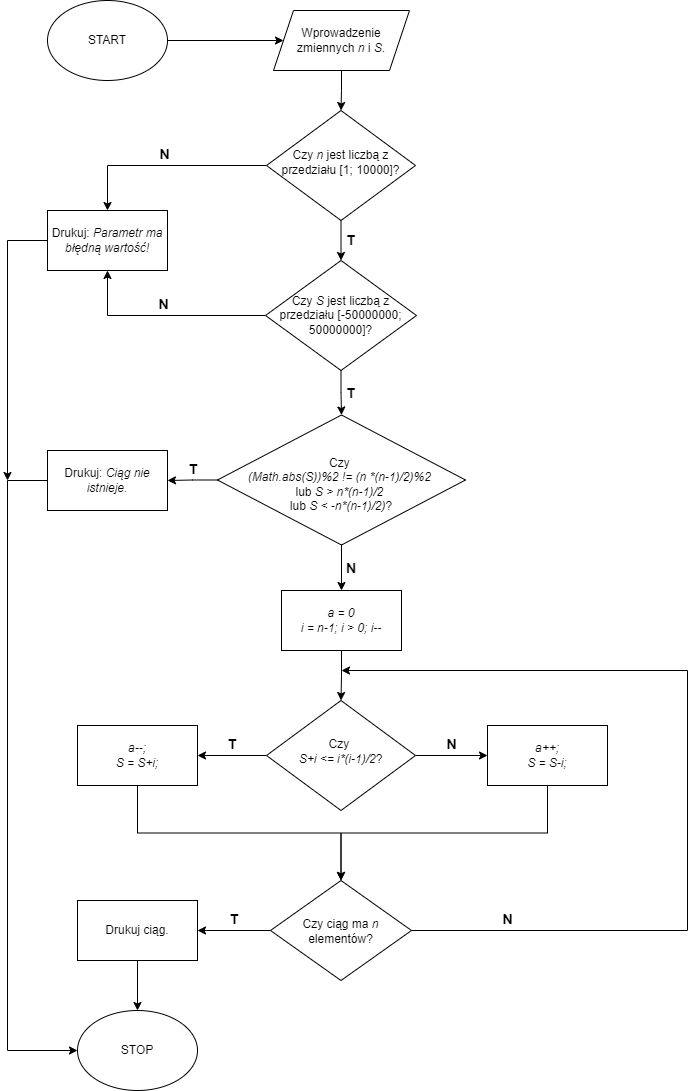

The diagram above was exported from draw.io. Its source (the exported page's mxGraphModel, read from the mxfile embedded in the PNG):
<mxGraphModel dx="1038" dy="547" grid="1" gridSize="10" guides="1" tooltips="1" connect="1" arrows="1" fold="1" page="1" pageScale="1" pageWidth="827" pageHeight="1169" background="#ffffff" math="0" shadow="0">
  <root>
    <mxCell id="0" />
    <mxCell id="1" parent="0" />
    <mxCell id="fsSj0KB44znBSj_Vz_Pz-3" value="" style="edgeStyle=orthogonalEdgeStyle;rounded=0;orthogonalLoop=1;jettySize=auto;html=1;" edge="1" parent="1" source="fsSj0KB44znBSj_Vz_Pz-1" target="fsSj0KB44znBSj_Vz_Pz-2">
      <mxGeometry relative="1" as="geometry" />
    </mxCell>
    <mxCell id="fsSj0KB44znBSj_Vz_Pz-1" value="START" style="ellipse;whiteSpace=wrap;html=1;" vertex="1" parent="1">
      <mxGeometry x="120" y="40" width="120" height="80" as="geometry" />
    </mxCell>
    <mxCell id="fsSj0KB44znBSj_Vz_Pz-5" value="" style="edgeStyle=orthogonalEdgeStyle;rounded=0;orthogonalLoop=1;jettySize=auto;html=1;" edge="1" parent="1" source="fsSj0KB44znBSj_Vz_Pz-2" target="fsSj0KB44znBSj_Vz_Pz-4">
      <mxGeometry relative="1" as="geometry" />
    </mxCell>
    <mxCell id="fsSj0KB44znBSj_Vz_Pz-2" value="Wprowadzenie zmiennych &lt;i&gt;n&lt;/i&gt; i &lt;i&gt;S&lt;/i&gt;." style="shape=parallelogram;perimeter=parallelogramPerimeter;whiteSpace=wrap;html=1;fixedSize=1;" vertex="1" parent="1">
      <mxGeometry x="346" y="50" width="136" height="60" as="geometry" />
    </mxCell>
    <mxCell id="fsSj0KB44znBSj_Vz_Pz-8" value="N" style="edgeStyle=orthogonalEdgeStyle;rounded=0;orthogonalLoop=1;jettySize=auto;html=1;entryX=0.5;entryY=0;entryDx=0;entryDy=0;fontSize=14;fontStyle=1;verticalAlign=bottom;" edge="1" parent="1" source="fsSj0KB44znBSj_Vz_Pz-4" target="fsSj0KB44znBSj_Vz_Pz-7">
      <mxGeometry relative="1" as="geometry" />
    </mxCell>
    <mxCell id="fsSj0KB44znBSj_Vz_Pz-9" value="T" style="edgeStyle=orthogonalEdgeStyle;rounded=0;orthogonalLoop=1;jettySize=auto;html=1;fontSize=14;fontStyle=1;verticalAlign=middle;align=left;spacingLeft=3;" edge="1" parent="1" source="fsSj0KB44znBSj_Vz_Pz-4" target="fsSj0KB44znBSj_Vz_Pz-6">
      <mxGeometry relative="1" as="geometry" />
    </mxCell>
    <mxCell id="fsSj0KB44znBSj_Vz_Pz-4" value="Czy &lt;i&gt;n&lt;/i&gt; jest liczbą z przedziału [1; 10000]?" style="rhombus;whiteSpace=wrap;html=1;spacingTop=-6;" vertex="1" parent="1">
      <mxGeometry x="339" y="150" width="149" height="110" as="geometry" />
    </mxCell>
    <mxCell id="fsSj0KB44znBSj_Vz_Pz-11" value="N" style="edgeStyle=orthogonalEdgeStyle;rounded=0;orthogonalLoop=1;jettySize=auto;html=1;exitX=0;exitY=0.5;exitDx=0;exitDy=0;entryX=0.5;entryY=1;entryDx=0;entryDy=0;fontSize=14;fontStyle=1;verticalAlign=bottom;" edge="1" parent="1" source="fsSj0KB44znBSj_Vz_Pz-6" target="fsSj0KB44znBSj_Vz_Pz-7">
      <mxGeometry relative="1" as="geometry" />
    </mxCell>
    <mxCell id="fsSj0KB44znBSj_Vz_Pz-13" value="T" style="edgeStyle=orthogonalEdgeStyle;rounded=0;orthogonalLoop=1;jettySize=auto;html=1;fontSize=14;fontStyle=1;verticalAlign=middle;align=left;spacingLeft=3;" edge="1" parent="1" source="fsSj0KB44znBSj_Vz_Pz-6" target="fsSj0KB44znBSj_Vz_Pz-12">
      <mxGeometry relative="1" as="geometry" />
    </mxCell>
    <mxCell id="fsSj0KB44znBSj_Vz_Pz-6" value="Czy &lt;i&gt;S&lt;/i&gt; jest liczbą z przedziału [-50000000; 50000000]?" style="rhombus;whiteSpace=wrap;html=1;" vertex="1" parent="1">
      <mxGeometry x="338" y="300" width="151" height="110" as="geometry" />
    </mxCell>
    <mxCell id="fsSj0KB44znBSj_Vz_Pz-7" value="Drukuj: &lt;i&gt;Parametr ma błędną wartość!&lt;/i&gt;" style="rounded=0;whiteSpace=wrap;html=1;" vertex="1" parent="1">
      <mxGeometry x="120" y="250" width="120" height="60" as="geometry" />
    </mxCell>
    <mxCell id="fsSj0KB44znBSj_Vz_Pz-15" value="T" style="edgeStyle=orthogonalEdgeStyle;rounded=0;orthogonalLoop=1;jettySize=auto;html=1;fontSize=14;fontStyle=1;verticalAlign=bottom;" edge="1" parent="1" source="fsSj0KB44znBSj_Vz_Pz-12" target="fsSj0KB44znBSj_Vz_Pz-14">
      <mxGeometry relative="1" as="geometry" />
    </mxCell>
    <mxCell id="fsSj0KB44znBSj_Vz_Pz-17" value="N" style="edgeStyle=orthogonalEdgeStyle;rounded=0;orthogonalLoop=1;jettySize=auto;html=1;fontSize=14;fontStyle=1;verticalAlign=middle;align=left;spacingLeft=3;" edge="1" parent="1" source="fsSj0KB44znBSj_Vz_Pz-12" target="fsSj0KB44znBSj_Vz_Pz-16">
      <mxGeometry relative="1" as="geometry" />
    </mxCell>
    <mxCell id="fsSj0KB44znBSj_Vz_Pz-12" value="Czy&amp;nbsp;&lt;br&gt;&lt;i&gt;(Math.abs(S))%2 != (n *(n-1)/2)%2 &lt;/i&gt;&lt;br&gt;lub &lt;i&gt;S &amp;gt; n*(n-1)/2 &lt;/i&gt;&lt;br&gt;lub &lt;i&gt;S &amp;lt; -n*(n-1)/2)&lt;/i&gt;?" style="rhombus;whiteSpace=wrap;html=1;spacingBottom=-9;" vertex="1" parent="1">
      <mxGeometry x="290" y="454.5" width="248" height="130" as="geometry" />
    </mxCell>
    <mxCell id="fsSj0KB44znBSj_Vz_Pz-14" value="Drukuj: &lt;i&gt;Ciąg nie istnieje.&lt;/i&gt;" style="rounded=0;whiteSpace=wrap;html=1;" vertex="1" parent="1">
      <mxGeometry x="120" y="490" width="120" height="60" as="geometry" />
    </mxCell>
    <mxCell id="fsSj0KB44znBSj_Vz_Pz-20" value="" style="edgeStyle=orthogonalEdgeStyle;rounded=0;orthogonalLoop=1;jettySize=auto;html=1;" edge="1" parent="1" source="fsSj0KB44znBSj_Vz_Pz-16" target="fsSj0KB44znBSj_Vz_Pz-19">
      <mxGeometry relative="1" as="geometry" />
    </mxCell>
    <mxCell id="fsSj0KB44znBSj_Vz_Pz-16" value="a = 0&lt;br&gt;i = n-1; i &amp;gt; 0; i--" style="rounded=0;whiteSpace=wrap;html=1;fontStyle=2" vertex="1" parent="1">
      <mxGeometry x="354" y="630" width="120" height="60" as="geometry" />
    </mxCell>
    <mxCell id="fsSj0KB44znBSj_Vz_Pz-27" value="T" style="edgeStyle=orthogonalEdgeStyle;rounded=0;orthogonalLoop=1;jettySize=auto;html=1;fontSize=14;fontStyle=1;verticalAlign=bottom;" edge="1" parent="1" source="fsSj0KB44znBSj_Vz_Pz-19" target="fsSj0KB44znBSj_Vz_Pz-23">
      <mxGeometry relative="1" as="geometry" />
    </mxCell>
    <mxCell id="fsSj0KB44znBSj_Vz_Pz-28" value="N" style="edgeStyle=orthogonalEdgeStyle;rounded=0;orthogonalLoop=1;jettySize=auto;html=1;fontSize=14;fontStyle=1;verticalAlign=bottom;" edge="1" parent="1" source="fsSj0KB44znBSj_Vz_Pz-19" target="fsSj0KB44znBSj_Vz_Pz-24">
      <mxGeometry relative="1" as="geometry" />
    </mxCell>
    <mxCell id="fsSj0KB44znBSj_Vz_Pz-19" value="Czy &lt;br&gt;&lt;i&gt;S+i &amp;lt;= i*(i-1)/2&lt;/i&gt;?" style="rhombus;whiteSpace=wrap;html=1;spacingBottom=0;spacingTop=-8;" vertex="1" parent="1">
      <mxGeometry x="339" y="740" width="149" height="110" as="geometry" />
    </mxCell>
    <mxCell id="fsSj0KB44znBSj_Vz_Pz-30" value="T" style="edgeStyle=orthogonalEdgeStyle;rounded=0;orthogonalLoop=1;jettySize=auto;html=1;fontSize=14;fontStyle=1;verticalAlign=bottom;" edge="1" parent="1" source="fsSj0KB44znBSj_Vz_Pz-22" target="fsSj0KB44znBSj_Vz_Pz-29">
      <mxGeometry relative="1" as="geometry" />
    </mxCell>
    <mxCell id="fsSj0KB44znBSj_Vz_Pz-22" value="Czy ciąg ma &lt;i&gt;n&lt;/i&gt; elementów?" style="rhombus;whiteSpace=wrap;html=1;spacingBottom=0;spacingTop=2;" vertex="1" parent="1">
      <mxGeometry x="343" y="920" width="141" height="100" as="geometry" />
    </mxCell>
    <mxCell id="fsSj0KB44znBSj_Vz_Pz-25" style="edgeStyle=orthogonalEdgeStyle;rounded=0;orthogonalLoop=1;jettySize=auto;html=1;exitX=0.5;exitY=1;exitDx=0;exitDy=0;" edge="1" parent="1" source="fsSj0KB44znBSj_Vz_Pz-23" target="fsSj0KB44znBSj_Vz_Pz-22">
      <mxGeometry relative="1" as="geometry" />
    </mxCell>
    <mxCell id="fsSj0KB44znBSj_Vz_Pz-23" value="a--;&lt;br&gt;S = S+i;" style="rounded=0;whiteSpace=wrap;html=1;fontStyle=2" vertex="1" parent="1">
      <mxGeometry x="150" y="765" width="120" height="60" as="geometry" />
    </mxCell>
    <mxCell id="fsSj0KB44znBSj_Vz_Pz-26" style="edgeStyle=orthogonalEdgeStyle;rounded=0;orthogonalLoop=1;jettySize=auto;html=1;exitX=0.5;exitY=1;exitDx=0;exitDy=0;entryX=0.5;entryY=0;entryDx=0;entryDy=0;" edge="1" parent="1" source="fsSj0KB44znBSj_Vz_Pz-24" target="fsSj0KB44znBSj_Vz_Pz-22">
      <mxGeometry relative="1" as="geometry" />
    </mxCell>
    <mxCell id="fsSj0KB44znBSj_Vz_Pz-24" value="a++;&lt;br&gt;S = S-i;" style="rounded=0;whiteSpace=wrap;html=1;fontStyle=2" vertex="1" parent="1">
      <mxGeometry x="560" y="765" width="120" height="60" as="geometry" />
    </mxCell>
    <mxCell id="fsSj0KB44znBSj_Vz_Pz-33" value="" style="edgeStyle=orthogonalEdgeStyle;rounded=0;orthogonalLoop=1;jettySize=auto;html=1;" edge="1" parent="1" source="fsSj0KB44znBSj_Vz_Pz-29" target="fsSj0KB44znBSj_Vz_Pz-32">
      <mxGeometry relative="1" as="geometry" />
    </mxCell>
    <mxCell id="fsSj0KB44znBSj_Vz_Pz-29" value="Drukuj ciąg." style="rounded=0;whiteSpace=wrap;html=1;" vertex="1" parent="1">
      <mxGeometry x="150" y="940" width="120" height="60" as="geometry" />
    </mxCell>
    <mxCell id="fsSj0KB44znBSj_Vz_Pz-31" value="N" style="endArrow=classic;html=1;rounded=0;exitX=1;exitY=0.5;exitDx=0;exitDy=0;fontSize=14;fontStyle=1;verticalAlign=bottom;" edge="1" parent="1" source="fsSj0KB44znBSj_Vz_Pz-22">
      <mxGeometry x="-0.7823" width="50" height="50" relative="1" as="geometry">
        <mxPoint x="560" y="990" as="sourcePoint" />
        <mxPoint x="414" y="710" as="targetPoint" />
        <Array as="points">
          <mxPoint x="760" y="970" />
          <mxPoint x="760" y="710" />
        </Array>
        <mxPoint as="offset" />
      </mxGeometry>
    </mxCell>
    <mxCell id="fsSj0KB44znBSj_Vz_Pz-32" value="STOP" style="ellipse;whiteSpace=wrap;html=1;" vertex="1" parent="1">
      <mxGeometry x="150" y="1050" width="120" height="80" as="geometry" />
    </mxCell>
    <mxCell id="fsSj0KB44znBSj_Vz_Pz-34" value="" style="endArrow=classic;html=1;rounded=0;exitX=0;exitY=0.5;exitDx=0;exitDy=0;entryX=0;entryY=0.5;entryDx=0;entryDy=0;" edge="1" parent="1" source="fsSj0KB44znBSj_Vz_Pz-14" target="fsSj0KB44znBSj_Vz_Pz-32">
      <mxGeometry width="50" height="50" relative="1" as="geometry">
        <mxPoint x="50" y="450" as="sourcePoint" />
        <mxPoint x="80" y="880" as="targetPoint" />
        <Array as="points">
          <mxPoint x="80" y="520" />
          <mxPoint x="80" y="1090" />
        </Array>
      </mxGeometry>
    </mxCell>
    <mxCell id="fsSj0KB44znBSj_Vz_Pz-35" value="" style="endArrow=classic;html=1;rounded=0;exitX=0;exitY=0.5;exitDx=0;exitDy=0;" edge="1" parent="1" source="fsSj0KB44znBSj_Vz_Pz-7">
      <mxGeometry width="50" height="50" relative="1" as="geometry">
        <mxPoint x="70" y="440" as="sourcePoint" />
        <mxPoint x="80" y="520" as="targetPoint" />
        <Array as="points">
          <mxPoint x="80" y="280" />
        </Array>
      </mxGeometry>
    </mxCell>
  </root>
</mxGraphModel>